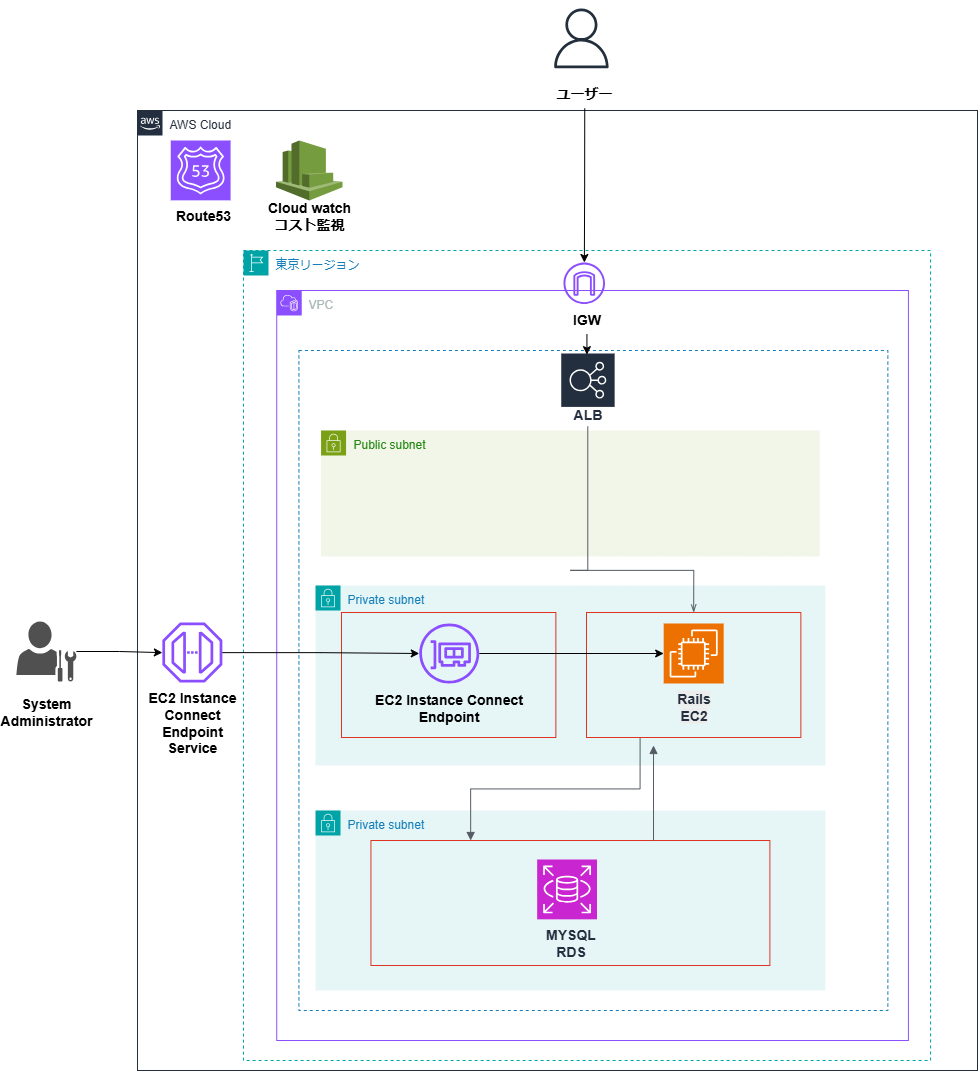

The diagram above was exported from draw.io. Its source (the exported page's mxGraphModel, read from the mxfile embedded in the PNG):
<mxGraphModel dx="1914" dy="1097" grid="1" gridSize="10" guides="1" tooltips="1" connect="1" arrows="1" fold="1" page="1" pageScale="1" pageWidth="827" pageHeight="1169" math="0" shadow="0">
  <root>
    <mxCell id="0" />
    <mxCell id="1" parent="0" />
    <mxCell id="9FmBVdaXwqekVpdk2AMk-26" value="" style="group" vertex="1" connectable="0" parent="1">
      <mxGeometry x="24" y="10" width="976" height="1070" as="geometry" />
    </mxCell>
    <mxCell id="TuuLk8RfZ5QpmnDPU7iC-46" value="" style="group" parent="9FmBVdaXwqekVpdk2AMk-26" connectable="0" vertex="1">
      <mxGeometry x="136" width="840" height="1070" as="geometry" />
    </mxCell>
    <mxCell id="OTsdc4DJzogi2TLPedJA-1" value="AWS Cloud" style="points=[[0,0],[0.25,0],[0.5,0],[0.75,0],[1,0],[1,0.25],[1,0.5],[1,0.75],[1,1],[0.75,1],[0.5,1],[0.25,1],[0,1],[0,0.75],[0,0.5],[0,0.25]];outlineConnect=0;gradientColor=none;html=1;whiteSpace=wrap;fontSize=12;fontStyle=0;container=0;pointerEvents=0;collapsible=0;recursiveResize=0;shape=mxgraph.aws4.group;grIcon=mxgraph.aws4.group_aws_cloud_alt;strokeColor=#232F3E;fillColor=none;verticalAlign=top;align=left;spacingLeft=30;fontColor=#232F3E;dashed=0;" parent="TuuLk8RfZ5QpmnDPU7iC-46" vertex="1">
      <mxGeometry y="110" width="840" height="960" as="geometry" />
    </mxCell>
    <mxCell id="TuuLk8RfZ5QpmnDPU7iC-42" value="" style="group" parent="TuuLk8RfZ5QpmnDPU7iC-46" connectable="0" vertex="1">
      <mxGeometry x="414.99795321637424" y="8" width="64.49122807017541" height="100" as="geometry" />
    </mxCell>
    <mxCell id="TuuLk8RfZ5QpmnDPU7iC-37" value="" style="sketch=0;outlineConnect=0;fontColor=#232F3E;gradientColor=none;fillColor=#232F3D;strokeColor=none;dashed=0;verticalLabelPosition=bottom;verticalAlign=top;align=center;html=1;fontSize=12;fontStyle=0;aspect=fixed;pointerEvents=1;shape=mxgraph.aws4.user;" parent="TuuLk8RfZ5QpmnDPU7iC-42" vertex="1">
      <mxGeometry width="57.84210526315789" height="59.84210526315789" as="geometry" />
    </mxCell>
    <mxCell id="TuuLk8RfZ5QpmnDPU7iC-41" value="&lt;b style=&quot;&quot;&gt;&lt;font style=&quot;font-size: 14px;&quot;&gt;ユーザー&lt;/font&gt;&lt;/b&gt;" style="text;html=1;align=center;verticalAlign=middle;whiteSpace=wrap;rounded=0;" parent="TuuLk8RfZ5QpmnDPU7iC-42" vertex="1">
      <mxGeometry y="70" width="64.49122807017541" height="30" as="geometry" />
    </mxCell>
    <mxCell id="TuuLk8RfZ5QpmnDPU7iC-40" style="edgeStyle=orthogonalEdgeStyle;rounded=0;orthogonalLoop=1;jettySize=auto;html=1;exitX=0.5;exitY=1;exitDx=0;exitDy=0;" parent="TuuLk8RfZ5QpmnDPU7iC-46" source="TuuLk8RfZ5QpmnDPU7iC-41" target="TuuLk8RfZ5QpmnDPU7iC-5" edge="1">
      <mxGeometry relative="1" as="geometry" />
    </mxCell>
    <mxCell id="TuuLk8RfZ5QpmnDPU7iC-31" value="" style="group" parent="TuuLk8RfZ5QpmnDPU7iC-46" connectable="0" vertex="1">
      <mxGeometry x="33.24561403508772" y="140" width="66.49122807017541" height="90" as="geometry" />
    </mxCell>
    <mxCell id="TuuLk8RfZ5QpmnDPU7iC-28" value="" style="sketch=0;points=[[0,0,0],[0.25,0,0],[0.5,0,0],[0.75,0,0],[1,0,0],[0,1,0],[0.25,1,0],[0.5,1,0],[0.75,1,0],[1,1,0],[0,0.25,0],[0,0.5,0],[0,0.75,0],[1,0.25,0],[1,0.5,0],[1,0.75,0]];outlineConnect=0;fontColor=#232F3E;fillColor=#8C4FFF;strokeColor=#ffffff;dashed=0;verticalLabelPosition=bottom;verticalAlign=top;align=center;html=1;fontSize=12;fontStyle=0;aspect=fixed;shape=mxgraph.aws4.resourceIcon;resIcon=mxgraph.aws4.route_53;" parent="TuuLk8RfZ5QpmnDPU7iC-31" vertex="1">
      <mxGeometry width="59.84210526315789" height="59.84210526315789" as="geometry" />
    </mxCell>
    <mxCell id="TuuLk8RfZ5QpmnDPU7iC-30" value="&lt;b&gt;&lt;font face=&quot;Helvetica&quot; style=&quot;font-size: 14px;&quot;&gt;Route53&lt;/font&gt;&lt;/b&gt;" style="text;html=1;align=center;verticalAlign=middle;whiteSpace=wrap;rounded=0;" parent="TuuLk8RfZ5QpmnDPU7iC-31" vertex="1">
      <mxGeometry y="60" width="66.49122807017541" height="30" as="geometry" />
    </mxCell>
    <mxCell id="TuuLk8RfZ5QpmnDPU7iC-33" value="" style="group" parent="TuuLk8RfZ5QpmnDPU7iC-46" connectable="0" vertex="1">
      <mxGeometry x="121.90058479532156" y="140" width="99.73684210526311" height="90" as="geometry" />
    </mxCell>
    <mxCell id="TuuLk8RfZ5QpmnDPU7iC-29" value="" style="outlineConnect=0;dashed=0;verticalLabelPosition=bottom;verticalAlign=top;align=center;html=1;shape=mxgraph.aws3.cloudwatch;fillColor=#759C3E;gradientColor=none;" parent="TuuLk8RfZ5QpmnDPU7iC-33" vertex="1">
      <mxGeometry x="16.622807017543852" width="66.49122807017541" height="60" as="geometry" />
    </mxCell>
    <mxCell id="TuuLk8RfZ5QpmnDPU7iC-32" value="&lt;span style=&quot;font-size: 14px;&quot;&gt;&lt;b&gt;Cloud watch&lt;br&gt;コスト監視&lt;/b&gt;&lt;/span&gt;" style="text;html=1;align=center;verticalAlign=middle;whiteSpace=wrap;rounded=0;" parent="TuuLk8RfZ5QpmnDPU7iC-33" vertex="1">
      <mxGeometry y="60" width="99.73684210526311" height="30" as="geometry" />
    </mxCell>
    <mxCell id="9FmBVdaXwqekVpdk2AMk-4" value="" style="group" vertex="1" connectable="0" parent="TuuLk8RfZ5QpmnDPU7iC-46">
      <mxGeometry x="105.99561403508773" y="250" width="687.0760233918127" height="810" as="geometry" />
    </mxCell>
    <mxCell id="OTsdc4DJzogi2TLPedJA-3" value="東京リージョン" style="points=[[0,0],[0.25,0],[0.5,0],[0.75,0],[1,0],[1,0.25],[1,0.5],[1,0.75],[1,1],[0.75,1],[0.5,1],[0.25,1],[0,1],[0,0.75],[0,0.5],[0,0.25]];outlineConnect=0;gradientColor=none;html=1;whiteSpace=wrap;fontSize=12;fontStyle=0;container=1;pointerEvents=0;collapsible=0;recursiveResize=0;shape=mxgraph.aws4.group;grIcon=mxgraph.aws4.group_region;strokeColor=#00A4A6;fillColor=none;verticalAlign=top;align=left;spacingLeft=30;fontColor=#147EBA;dashed=1;" parent="9FmBVdaXwqekVpdk2AMk-4" vertex="1">
      <mxGeometry width="687.0760233918127" height="810" as="geometry" />
    </mxCell>
    <mxCell id="OTsdc4DJzogi2TLPedJA-2" value="VPC" style="points=[[0,0],[0.25,0],[0.5,0],[0.75,0],[1,0],[1,0.25],[1,0.5],[1,0.75],[1,1],[0.75,1],[0.5,1],[0.25,1],[0,1],[0,0.75],[0,0.5],[0,0.25]];outlineConnect=0;gradientColor=none;html=1;whiteSpace=wrap;fontSize=12;fontStyle=0;container=1;pointerEvents=0;collapsible=0;recursiveResize=0;shape=mxgraph.aws4.group;grIcon=mxgraph.aws4.group_vpc2;strokeColor=#8C4FFF;fillColor=none;verticalAlign=top;align=left;spacingLeft=30;fontColor=#AAB7B8;dashed=0;" parent="OTsdc4DJzogi2TLPedJA-3" vertex="1">
      <mxGeometry x="33.2456140350877" y="40" width="631.6666666666665" height="750" as="geometry" />
    </mxCell>
    <mxCell id="TuuLk8RfZ5QpmnDPU7iC-3" value="" style="fillColor=none;strokeColor=#147EBA;dashed=1;verticalAlign=top;fontStyle=0;fontColor=#147EBA;whiteSpace=wrap;html=1;" parent="OTsdc4DJzogi2TLPedJA-2" vertex="1">
      <mxGeometry x="22.16666666666666" y="60" width="588.9444444444439" height="660" as="geometry" />
    </mxCell>
    <mxCell id="TuuLk8RfZ5QpmnDPU7iC-4" value="Private subnet" style="points=[[0,0],[0.25,0],[0.5,0],[0.75,0],[1,0],[1,0.25],[1,0.5],[1,0.75],[1,1],[0.75,1],[0.5,1],[0.25,1],[0,1],[0,0.75],[0,0.5],[0,0.25]];outlineConnect=0;gradientColor=none;html=1;whiteSpace=wrap;fontSize=12;fontStyle=0;container=1;pointerEvents=0;collapsible=0;recursiveResize=0;shape=mxgraph.aws4.group;grIcon=mxgraph.aws4.group_security_group;grStroke=0;strokeColor=#00A4A6;fillColor=#E6F6F7;verticalAlign=top;align=left;spacingLeft=30;fontColor=#147EBA;dashed=0;" parent="OTsdc4DJzogi2TLPedJA-2" vertex="1">
      <mxGeometry x="38.7865497076023" y="520" width="509.76608187134457" height="180" as="geometry" />
    </mxCell>
    <mxCell id="TuuLk8RfZ5QpmnDPU7iC-9" value="" style="sketch=0;points=[[0,0,0],[0.25,0,0],[0.5,0,0],[0.75,0,0],[1,0,0],[0,1,0],[0.25,1,0],[0.5,1,0],[0.75,1,0],[1,1,0],[0,0.25,0],[0,0.5,0],[0,0.75,0],[1,0.25,0],[1,0.5,0],[1,0.75,0]];outlineConnect=0;fontColor=#232F3E;fillColor=#C925D1;strokeColor=#ffffff;dashed=0;verticalLabelPosition=bottom;verticalAlign=top;align=center;html=1;fontSize=12;fontStyle=0;aspect=fixed;shape=mxgraph.aws4.resourceIcon;resIcon=mxgraph.aws4.rds;" parent="TuuLk8RfZ5QpmnDPU7iC-4" vertex="1">
      <mxGeometry x="221.6374269005846" y="49" width="59.842105263157876" height="59.842105263157876" as="geometry" />
    </mxCell>
    <mxCell id="TuuLk8RfZ5QpmnDPU7iC-10" value="" style="fillColor=none;strokeColor=#DD3522;verticalAlign=top;fontStyle=0;fontColor=#DD3522;whiteSpace=wrap;html=1;" parent="OTsdc4DJzogi2TLPedJA-2" vertex="1">
      <mxGeometry x="94.19590643274847" y="550" width="398.9473684210524" height="125" as="geometry" />
    </mxCell>
    <mxCell id="TuuLk8RfZ5QpmnDPU7iC-7" value="Private subnet" style="points=[[0,0],[0.25,0],[0.5,0],[0.75,0],[1,0],[1,0.25],[1,0.5],[1,0.75],[1,1],[0.75,1],[0.5,1],[0.25,1],[0,1],[0,0.75],[0,0.5],[0,0.25]];outlineConnect=0;gradientColor=none;html=1;whiteSpace=wrap;fontSize=12;fontStyle=0;container=1;pointerEvents=0;collapsible=0;recursiveResize=0;shape=mxgraph.aws4.group;grIcon=mxgraph.aws4.group_security_group;grStroke=0;strokeColor=#00A4A6;fillColor=#E6F6F7;verticalAlign=top;align=left;spacingLeft=30;fontColor=#147EBA;dashed=0;" parent="OTsdc4DJzogi2TLPedJA-2" vertex="1">
      <mxGeometry x="38.7865497076023" y="295" width="509.76608187134457" height="180" as="geometry" />
    </mxCell>
    <mxCell id="TuuLk8RfZ5QpmnDPU7iC-17" value="" style="edgeStyle=orthogonalEdgeStyle;html=1;endArrow=block;elbow=vertical;startArrow=none;endFill=1;strokeColor=#545B64;rounded=0;entryX=0.25;entryY=0;entryDx=0;entryDy=0;exitX=0.25;exitY=1;exitDx=0;exitDy=0;" parent="OTsdc4DJzogi2TLPedJA-2" source="TuuLk8RfZ5QpmnDPU7iC-11" target="TuuLk8RfZ5QpmnDPU7iC-10" edge="1">
      <mxGeometry width="100" relative="1" as="geometry">
        <mxPoint x="342.4298245614031" y="482.3333333333335" as="sourcePoint" />
        <mxPoint x="231.61111111111092" y="482.3333333333335" as="targetPoint" />
        <Array as="points" />
      </mxGeometry>
    </mxCell>
    <mxCell id="TuuLk8RfZ5QpmnDPU7iC-21" value="" style="edgeStyle=orthogonalEdgeStyle;html=1;endArrow=block;elbow=vertical;startArrow=none;endFill=1;strokeColor=#545B64;rounded=0;entryX=0.25;entryY=0;entryDx=0;entryDy=0;exitX=0.25;exitY=1;exitDx=0;exitDy=0;" parent="OTsdc4DJzogi2TLPedJA-2" edge="1">
      <mxGeometry width="100" relative="1" as="geometry">
        <mxPoint x="376.7836257309939" y="550" as="sourcePoint" />
        <mxPoint x="376.7836257309939" y="455" as="targetPoint" />
        <Array as="points" />
      </mxGeometry>
    </mxCell>
    <mxCell id="TuuLk8RfZ5QpmnDPU7iC-22" value="Public subnet" style="points=[[0,0],[0.25,0],[0.5,0],[0.75,0],[1,0],[1,0.25],[1,0.5],[1,0.75],[1,1],[0.75,1],[0.5,1],[0.25,1],[0,1],[0,0.75],[0,0.5],[0,0.25]];outlineConnect=0;gradientColor=none;html=1;whiteSpace=wrap;fontSize=12;fontStyle=0;container=1;pointerEvents=0;collapsible=0;recursiveResize=0;shape=mxgraph.aws4.group;grIcon=mxgraph.aws4.group_security_group;grStroke=0;strokeColor=#7AA116;fillColor=#F2F6E8;verticalAlign=top;align=left;spacingLeft=30;fontColor=#248814;dashed=0;" parent="OTsdc4DJzogi2TLPedJA-2" vertex="1">
      <mxGeometry x="44.3222222222222" y="140" width="498.68888888888887" height="126" as="geometry" />
    </mxCell>
    <mxCell id="TuuLk8RfZ5QpmnDPU7iC-50" value="&lt;div style=&quot;&quot;&gt;&lt;span style=&quot;background-color: transparent; font-size: 14px;&quot;&gt;&lt;font color=&quot;#232f3e&quot;&gt;&lt;b&gt;MYSQL&lt;br&gt;RDS&lt;/b&gt;&lt;/font&gt;&lt;/span&gt;&lt;/div&gt;" style="text;whiteSpace=wrap;html=1;align=center;" parent="OTsdc4DJzogi2TLPedJA-2" vertex="1">
      <mxGeometry x="260.4239766081868" y="629" width="66.66666666666659" height="40" as="geometry" />
    </mxCell>
    <mxCell id="TuuLk8RfZ5QpmnDPU7iC-11" value="" style="fillColor=none;strokeColor=#DD3522;verticalAlign=top;fontStyle=0;fontColor=#DD3522;whiteSpace=wrap;html=1;" parent="OTsdc4DJzogi2TLPedJA-2" vertex="1">
      <mxGeometry x="309.75654970760235" y="322" width="214.36" height="125" as="geometry" />
    </mxCell>
    <mxCell id="9FmBVdaXwqekVpdk2AMk-6" value="" style="fillColor=none;strokeColor=#DD3522;verticalAlign=top;fontStyle=0;fontColor=#DD3522;whiteSpace=wrap;html=1;" vertex="1" parent="OTsdc4DJzogi2TLPedJA-2">
      <mxGeometry x="64.75877192982455" y="322" width="214.36" height="125" as="geometry" />
    </mxCell>
    <mxCell id="9FmBVdaXwqekVpdk2AMk-14" value="" style="group" vertex="1" connectable="0" parent="OTsdc4DJzogi2TLPedJA-2">
      <mxGeometry x="84" y="333" width="177.06" height="107" as="geometry" />
    </mxCell>
    <mxCell id="9FmBVdaXwqekVpdk2AMk-12" value="" style="sketch=0;outlineConnect=0;fontColor=#232F3E;gradientColor=none;fillColor=#8C4FFF;strokeColor=none;dashed=0;verticalLabelPosition=bottom;verticalAlign=top;align=center;html=1;fontSize=12;fontStyle=0;aspect=fixed;pointerEvents=1;shape=mxgraph.aws4.elastic_network_interface;" vertex="1" parent="9FmBVdaXwqekVpdk2AMk-14">
      <mxGeometry x="58.52894857142858" width="60" height="60" as="geometry" />
    </mxCell>
    <mxCell id="9FmBVdaXwqekVpdk2AMk-13" value="&lt;span style=&quot;font-size: 14px;&quot;&gt;&lt;b&gt;EC2 Instance Connect Endpoint&lt;/b&gt;&lt;/span&gt;" style="text;html=1;align=center;verticalAlign=middle;whiteSpace=wrap;rounded=0;" vertex="1" parent="9FmBVdaXwqekVpdk2AMk-14">
      <mxGeometry y="60" width="177.06" height="47" as="geometry" />
    </mxCell>
    <mxCell id="TuuLk8RfZ5QpmnDPU7iC-12" value="&lt;b style=&quot;forced-color-adjust: none; color: rgb(35, 47, 62); font-family: Helvetica; font-size: 14px; font-style: normal; font-variant-ligatures: normal; font-variant-caps: normal; letter-spacing: normal; orphans: 2; text-align: center; text-indent: 0px; text-transform: none; widows: 2; word-spacing: 0px; -webkit-text-stroke-width: 0px; white-space: normal; background-color: rgb(236, 236, 236); text-decoration-thickness: initial; text-decoration-style: initial; text-decoration-color: initial;&quot;&gt;Rails&lt;br style=&quot;forced-color-adjust: none;&quot;&gt;EC2&lt;/b&gt;" style="sketch=0;points=[[0,0,0],[0.25,0,0],[0.5,0,0],[0.75,0,0],[1,0,0],[0,1,0],[0.25,1,0],[0.5,1,0],[0.75,1,0],[1,1,0],[0,0.25,0],[0,0.5,0],[0,0.75,0],[1,0.25,0],[1,0.5,0],[1,0.75,0]];outlineConnect=0;fontColor=#232F3E;fillColor=#ED7100;strokeColor=#ffffff;dashed=0;verticalLabelPosition=bottom;verticalAlign=top;align=center;html=1;fontSize=12;fontStyle=0;aspect=fixed;shape=mxgraph.aws4.resourceIcon;resIcon=mxgraph.aws4.ec2;" parent="OTsdc4DJzogi2TLPedJA-2" vertex="1">
      <mxGeometry x="386.933976608187" y="333" width="60" height="60" as="geometry" />
    </mxCell>
    <mxCell id="9FmBVdaXwqekVpdk2AMk-17" style="edgeStyle=orthogonalEdgeStyle;rounded=0;orthogonalLoop=1;jettySize=auto;html=1;entryX=0;entryY=0.5;entryDx=0;entryDy=0;entryPerimeter=0;" edge="1" parent="OTsdc4DJzogi2TLPedJA-2" source="9FmBVdaXwqekVpdk2AMk-12" target="TuuLk8RfZ5QpmnDPU7iC-12">
      <mxGeometry relative="1" as="geometry" />
    </mxCell>
    <mxCell id="TuuLk8RfZ5QpmnDPU7iC-49" value="" style="group" parent="9FmBVdaXwqekVpdk2AMk-4" connectable="0" vertex="1">
      <mxGeometry x="315.83216374268954" y="12" width="55.409356725146154" height="72" as="geometry" />
    </mxCell>
    <mxCell id="TuuLk8RfZ5QpmnDPU7iC-36" value="" style="group" parent="TuuLk8RfZ5QpmnDPU7iC-49" connectable="0" vertex="1">
      <mxGeometry width="55.409356725146154" height="72" as="geometry" />
    </mxCell>
    <mxCell id="TuuLk8RfZ5QpmnDPU7iC-5" value="" style="sketch=0;outlineConnect=0;fontColor=#232F3E;gradientColor=none;fillColor=#8C4FFF;strokeColor=none;dashed=0;verticalLabelPosition=bottom;verticalAlign=top;align=center;html=1;fontSize=12;fontStyle=0;aspect=fixed;pointerEvents=1;shape=mxgraph.aws4.internet_gateway;" parent="TuuLk8RfZ5QpmnDPU7iC-36" vertex="1">
      <mxGeometry width="49.86842105263157" height="41.557017543859644" as="geometry" />
    </mxCell>
    <mxCell id="TuuLk8RfZ5QpmnDPU7iC-35" value="&lt;span style=&quot;font-size: 14px;&quot;&gt;&lt;b&gt;IGW&lt;/b&gt;&lt;/span&gt;" style="text;html=1;align=center;verticalAlign=middle;whiteSpace=wrap;rounded=0;" parent="TuuLk8RfZ5QpmnDPU7iC-36" vertex="1">
      <mxGeometry y="42" width="55.409356725146154" height="30" as="geometry" />
    </mxCell>
    <mxCell id="TuuLk8RfZ5QpmnDPU7iC-23" value="&lt;font style=&quot;font-size: 14px;&quot;&gt;ALB&lt;/font&gt;" style="sketch=0;outlineConnect=0;fontColor=#232F3E;gradientColor=none;strokeColor=#ffffff;fillColor=#232F3E;dashed=0;verticalLabelPosition=middle;verticalAlign=bottom;align=center;html=1;whiteSpace=wrap;fontSize=10;fontStyle=1;spacing=3;shape=mxgraph.aws4.productIcon;prIcon=mxgraph.aws4.elastic_load_balancing;" parent="9FmBVdaXwqekVpdk2AMk-4" vertex="1">
      <mxGeometry x="316.7432748538008" y="102" width="55.409356725146154" height="74" as="geometry" />
    </mxCell>
    <mxCell id="TuuLk8RfZ5QpmnDPU7iC-27" value="" style="edgeStyle=orthogonalEdgeStyle;html=1;endArrow=none;elbow=vertical;startArrow=openThin;startFill=0;strokeColor=#545B64;rounded=0;exitX=0.5;exitY=0;exitDx=0;exitDy=0;" parent="9FmBVdaXwqekVpdk2AMk-4" source="TuuLk8RfZ5QpmnDPU7iC-11" target="TuuLk8RfZ5QpmnDPU7iC-23" edge="1">
      <mxGeometry width="100" relative="1" as="geometry">
        <mxPoint x="310.2923976608186" y="250" as="sourcePoint" />
        <mxPoint x="421.11111111111086" y="250" as="targetPoint" />
        <Array as="points">
          <mxPoint x="326.9152046783622" y="320" />
          <mxPoint x="626.1257309941515" y="320" />
        </Array>
      </mxGeometry>
    </mxCell>
    <mxCell id="cxdGnn8fO9U32kSsdw6v-10" value="" style="edgeStyle=orthogonalEdgeStyle;rounded=0;orthogonalLoop=1;jettySize=auto;html=1;" parent="9FmBVdaXwqekVpdk2AMk-4" source="TuuLk8RfZ5QpmnDPU7iC-35" target="TuuLk8RfZ5QpmnDPU7iC-23" edge="1">
      <mxGeometry relative="1" as="geometry" />
    </mxCell>
    <mxCell id="9FmBVdaXwqekVpdk2AMk-3" value="" style="group" vertex="1" connectable="0" parent="TuuLk8RfZ5QpmnDPU7iC-46">
      <mxGeometry x="9.980000000000018" y="612" width="89.76" height="150" as="geometry" />
    </mxCell>
    <mxCell id="9FmBVdaXwqekVpdk2AMk-1" value="" style="sketch=0;outlineConnect=0;fontColor=#232F3E;gradientColor=none;fillColor=#8C4FFF;strokeColor=none;dashed=0;verticalLabelPosition=bottom;verticalAlign=top;align=center;html=1;fontSize=12;fontStyle=0;aspect=fixed;pointerEvents=1;shape=mxgraph.aws4.endpoint;" vertex="1" parent="9FmBVdaXwqekVpdk2AMk-3">
      <mxGeometry x="14.879793139841684" y="9.997058823529413" width="60" height="60" as="geometry" />
    </mxCell>
    <mxCell id="9FmBVdaXwqekVpdk2AMk-2" value="&lt;span style=&quot;font-size: 14px;&quot;&gt;&lt;b&gt;EC2 Instance Connect Endpoint&lt;/b&gt;&lt;/span&gt;&lt;div&gt;&lt;span style=&quot;font-size: 14px;&quot;&gt;&lt;b&gt;Service&lt;/b&gt;&lt;/span&gt;&lt;/div&gt;" style="text;html=1;align=center;verticalAlign=middle;whiteSpace=wrap;rounded=0;" vertex="1" parent="9FmBVdaXwqekVpdk2AMk-3">
      <mxGeometry y="79.41176470588235" width="89.76" height="60.78529411764706" as="geometry" />
    </mxCell>
    <mxCell id="9FmBVdaXwqekVpdk2AMk-19" style="edgeStyle=orthogonalEdgeStyle;rounded=0;orthogonalLoop=1;jettySize=auto;html=1;" edge="1" parent="TuuLk8RfZ5QpmnDPU7iC-46" source="9FmBVdaXwqekVpdk2AMk-1" target="9FmBVdaXwqekVpdk2AMk-12">
      <mxGeometry relative="1" as="geometry" />
    </mxCell>
    <mxCell id="9FmBVdaXwqekVpdk2AMk-22" value="" style="group" vertex="1" connectable="0" parent="9FmBVdaXwqekVpdk2AMk-26">
      <mxGeometry y="607" width="89.76" height="137.78529411764703" as="geometry" />
    </mxCell>
    <mxCell id="9FmBVdaXwqekVpdk2AMk-20" value="" style="sketch=0;pointerEvents=1;shadow=0;dashed=0;html=1;strokeColor=none;fillColor=#505050;labelPosition=center;verticalLabelPosition=bottom;verticalAlign=top;outlineConnect=0;align=center;shape=mxgraph.office.users.administrator;" vertex="1" parent="9FmBVdaXwqekVpdk2AMk-22">
      <mxGeometry x="14.88" y="14" width="60" height="60" as="geometry" />
    </mxCell>
    <mxCell id="9FmBVdaXwqekVpdk2AMk-21" value="&lt;span style=&quot;font-size: 14px;&quot;&gt;&lt;b&gt;System&lt;br&gt;Administrator&lt;/b&gt;&lt;/span&gt;" style="text;html=1;align=center;verticalAlign=middle;whiteSpace=wrap;rounded=0;" vertex="1" parent="9FmBVdaXwqekVpdk2AMk-22">
      <mxGeometry y="74" width="89.76" height="60.78529411764706" as="geometry" />
    </mxCell>
    <mxCell id="9FmBVdaXwqekVpdk2AMk-23" style="edgeStyle=orthogonalEdgeStyle;rounded=0;orthogonalLoop=1;jettySize=auto;html=1;" edge="1" parent="9FmBVdaXwqekVpdk2AMk-26" source="9FmBVdaXwqekVpdk2AMk-20" target="9FmBVdaXwqekVpdk2AMk-1">
      <mxGeometry relative="1" as="geometry" />
    </mxCell>
  </root>
</mxGraphModel>